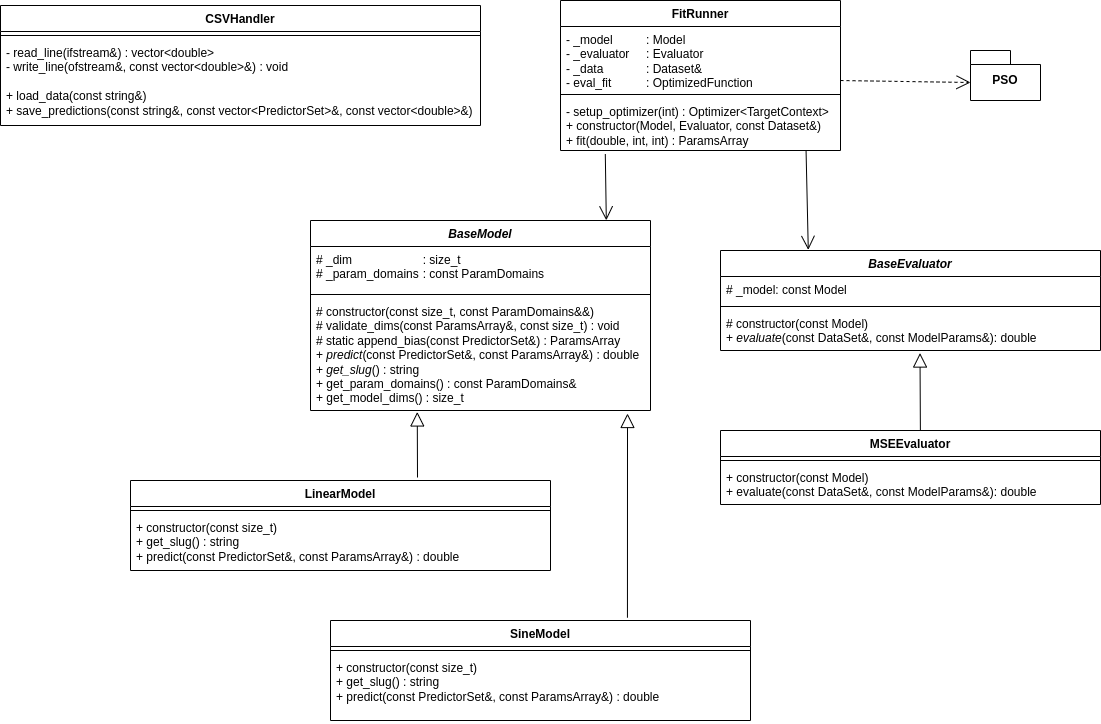

The diagram above was exported from draw.io. Its source (the exported page's mxGraphModel, read from the mxfile embedded in the PNG):
<mxGraphModel dx="2276" dy="843" grid="1" gridSize="10" guides="1" tooltips="1" connect="1" arrows="1" fold="1" page="1" pageScale="1" pageWidth="850" pageHeight="1100" math="0" shadow="0">
  <root>
    <mxCell id="0" />
    <mxCell id="1" parent="0" />
    <mxCell id="I5391oPRPT-7bH0-lb0m-1" value="FitRunner" style="swimlane;fontStyle=1;align=center;verticalAlign=top;childLayout=stackLayout;horizontal=1;startSize=26;horizontalStack=0;resizeParent=1;resizeParentMax=0;resizeLast=0;collapsible=1;marginBottom=0;whiteSpace=wrap;html=1;" parent="1" vertex="1">
      <mxGeometry x="460" y="140" width="280" height="150" as="geometry" />
    </mxCell>
    <mxCell id="I5391oPRPT-7bH0-lb0m-2" value="- _model&lt;span style=&quot;white-space: pre;&quot;&gt;&#09;&lt;/span&gt;&lt;span style=&quot;white-space: pre;&quot;&gt;&#09;&lt;/span&gt;: Model&lt;div&gt;- _evaluator&lt;span style=&quot;white-space: pre;&quot;&gt;&#09;&lt;/span&gt;: Evaluator&lt;/div&gt;&lt;div&gt;- _data&lt;span style=&quot;white-space: pre;&quot;&gt;&#09;&lt;/span&gt;&lt;span style=&quot;white-space: pre;&quot;&gt;&#09;&lt;/span&gt;: Dataset&amp;amp;&lt;/div&gt;&lt;div&gt;- eval_fit&lt;span style=&quot;white-space: pre;&quot;&gt;&#09;&lt;/span&gt;&lt;span style=&quot;white-space: pre;&quot;&gt;&#09;&lt;/span&gt;: OptimizedFunction&lt;/div&gt;" style="text;strokeColor=none;fillColor=none;align=left;verticalAlign=top;spacingLeft=4;spacingRight=4;overflow=hidden;rotatable=0;points=[[0,0.5],[1,0.5]];portConstraint=eastwest;whiteSpace=wrap;html=1;" parent="I5391oPRPT-7bH0-lb0m-1" vertex="1">
      <mxGeometry y="26" width="280" height="64" as="geometry" />
    </mxCell>
    <mxCell id="I5391oPRPT-7bH0-lb0m-3" value="" style="line;strokeWidth=1;fillColor=none;align=left;verticalAlign=middle;spacingTop=-1;spacingLeft=3;spacingRight=3;rotatable=0;labelPosition=right;points=[];portConstraint=eastwest;strokeColor=inherit;" parent="I5391oPRPT-7bH0-lb0m-1" vertex="1">
      <mxGeometry y="90" width="280" height="8" as="geometry" />
    </mxCell>
    <mxCell id="I5391oPRPT-7bH0-lb0m-4" value="- setup_optimizer(int) : Optimizer&amp;lt;TargetContext&amp;gt;&lt;div&gt;+ constructor(Model, Evaluator, const Dataset&amp;amp;)&lt;/div&gt;&lt;div&gt;+ fit(double, int, int) : ParamsArray&lt;/div&gt;" style="text;strokeColor=none;fillColor=none;align=left;verticalAlign=top;spacingLeft=4;spacingRight=4;overflow=hidden;rotatable=0;points=[[0,0.5],[1,0.5]];portConstraint=eastwest;whiteSpace=wrap;html=1;" parent="I5391oPRPT-7bH0-lb0m-1" vertex="1">
      <mxGeometry y="98" width="280" height="52" as="geometry" />
    </mxCell>
    <mxCell id="I5391oPRPT-7bH0-lb0m-5" value="CSVHandler" style="swimlane;fontStyle=1;align=center;verticalAlign=top;childLayout=stackLayout;horizontal=1;startSize=26;horizontalStack=0;resizeParent=1;resizeParentMax=0;resizeLast=0;collapsible=1;marginBottom=0;whiteSpace=wrap;html=1;" parent="1" vertex="1">
      <mxGeometry x="-100" y="145" width="480" height="120" as="geometry" />
    </mxCell>
    <mxCell id="I5391oPRPT-7bH0-lb0m-7" value="" style="line;strokeWidth=1;fillColor=none;align=left;verticalAlign=middle;spacingTop=-1;spacingLeft=3;spacingRight=3;rotatable=0;labelPosition=right;points=[];portConstraint=eastwest;strokeColor=inherit;" parent="I5391oPRPT-7bH0-lb0m-5" vertex="1">
      <mxGeometry y="26" width="480" height="8" as="geometry" />
    </mxCell>
    <mxCell id="I5391oPRPT-7bH0-lb0m-8" value="- read_line(ifstream&amp;amp;) : vector&amp;lt;double&amp;gt;&lt;div&gt;- write_line(ofstream&amp;amp;, const vector&amp;lt;double&amp;gt;&amp;amp;) : void&lt;/div&gt;&lt;div&gt;&lt;br&gt;&lt;/div&gt;&lt;div&gt;+ load_data(const string&amp;amp;)&lt;/div&gt;&lt;div&gt;+ save_predictions(const string&amp;amp;, const vector&amp;lt;PredictorSet&amp;gt;&amp;amp;, const vector&amp;lt;double&amp;gt;&amp;amp;)&lt;/div&gt;" style="text;strokeColor=none;fillColor=none;align=left;verticalAlign=top;spacingLeft=4;spacingRight=4;overflow=hidden;rotatable=0;points=[[0,0.5],[1,0.5]];portConstraint=eastwest;whiteSpace=wrap;html=1;" parent="I5391oPRPT-7bH0-lb0m-5" vertex="1">
      <mxGeometry y="34" width="480" height="86" as="geometry" />
    </mxCell>
    <mxCell id="I5391oPRPT-7bH0-lb0m-9" value="&lt;i&gt;BaseModel&lt;/i&gt;" style="swimlane;fontStyle=1;align=center;verticalAlign=top;childLayout=stackLayout;horizontal=1;startSize=26;horizontalStack=0;resizeParent=1;resizeParentMax=0;resizeLast=0;collapsible=1;marginBottom=0;whiteSpace=wrap;html=1;" parent="1" vertex="1">
      <mxGeometry x="210" y="360" width="340" height="190" as="geometry" />
    </mxCell>
    <mxCell id="I5391oPRPT-7bH0-lb0m-10" value="# _dim&lt;span style=&quot;white-space: pre;&quot;&gt;&#09;&lt;/span&gt;&lt;span style=&quot;white-space: pre;&quot;&gt;&#09;&lt;/span&gt;&lt;span style=&quot;white-space: pre;&quot;&gt;&#09;&lt;/span&gt;: size_t&lt;div&gt;# _param_domains&lt;span style=&quot;white-space: pre;&quot;&gt;&#09;&lt;/span&gt;: const ParamDomains&lt;/div&gt;" style="text;strokeColor=none;fillColor=none;align=left;verticalAlign=top;spacingLeft=4;spacingRight=4;overflow=hidden;rotatable=0;points=[[0,0.5],[1,0.5]];portConstraint=eastwest;whiteSpace=wrap;html=1;" parent="I5391oPRPT-7bH0-lb0m-9" vertex="1">
      <mxGeometry y="26" width="340" height="44" as="geometry" />
    </mxCell>
    <mxCell id="I5391oPRPT-7bH0-lb0m-11" value="" style="line;strokeWidth=1;fillColor=none;align=left;verticalAlign=middle;spacingTop=-1;spacingLeft=3;spacingRight=3;rotatable=0;labelPosition=right;points=[];portConstraint=eastwest;strokeColor=inherit;" parent="I5391oPRPT-7bH0-lb0m-9" vertex="1">
      <mxGeometry y="70" width="340" height="8" as="geometry" />
    </mxCell>
    <mxCell id="I5391oPRPT-7bH0-lb0m-12" value="# constructor(const size_t, const ParamDomains&amp;amp;&amp;amp;)&lt;div&gt;# validate_dims(const ParamsArray&amp;amp;, const size_t) : void&lt;/div&gt;&lt;div&gt;# static append_bias(const PredictorSet&amp;amp;) : ParamsArray&lt;/div&gt;&lt;div&gt;+ &lt;i&gt;predict&lt;/i&gt;(const PredictorSet&amp;amp;, const ParamsArray&amp;amp;) : double&lt;/div&gt;&lt;div&gt;+ &lt;i&gt;get_slug&lt;/i&gt;() : string&lt;/div&gt;&lt;div&gt;+ get_param_domains() : const ParamDomains&amp;amp;&lt;/div&gt;&lt;div&gt;+ get_model_dims() : size_t&lt;/div&gt;" style="text;strokeColor=none;fillColor=none;align=left;verticalAlign=top;spacingLeft=4;spacingRight=4;overflow=hidden;rotatable=0;points=[[0,0.5],[1,0.5]];portConstraint=eastwest;whiteSpace=wrap;html=1;" parent="I5391oPRPT-7bH0-lb0m-9" vertex="1">
      <mxGeometry y="78" width="340" height="112" as="geometry" />
    </mxCell>
    <mxCell id="I5391oPRPT-7bH0-lb0m-17" value="LinearModel" style="swimlane;fontStyle=1;align=center;verticalAlign=top;childLayout=stackLayout;horizontal=1;startSize=26;horizontalStack=0;resizeParent=1;resizeParentMax=0;resizeLast=0;collapsible=1;marginBottom=0;whiteSpace=wrap;html=1;" parent="1" vertex="1">
      <mxGeometry x="30" y="620" width="420" height="90" as="geometry" />
    </mxCell>
    <mxCell id="I5391oPRPT-7bH0-lb0m-19" value="" style="line;strokeWidth=1;fillColor=none;align=left;verticalAlign=middle;spacingTop=-1;spacingLeft=3;spacingRight=3;rotatable=0;labelPosition=right;points=[];portConstraint=eastwest;strokeColor=inherit;" parent="I5391oPRPT-7bH0-lb0m-17" vertex="1">
      <mxGeometry y="26" width="420" height="8" as="geometry" />
    </mxCell>
    <mxCell id="I5391oPRPT-7bH0-lb0m-20" value="&lt;div&gt;+&amp;nbsp;&lt;span style=&quot;background-color: transparent; color: light-dark(rgb(0, 0, 0), rgb(255, 255, 255));&quot;&gt;constructor(const size_t)&lt;/span&gt;&lt;/div&gt;+ get_slug() : string&lt;div&gt;&lt;div&gt;+ predict(const PredictorSet&amp;amp;, const ParamsArray&amp;amp;) : double&lt;/div&gt;&lt;/div&gt;" style="text;strokeColor=none;fillColor=none;align=left;verticalAlign=top;spacingLeft=4;spacingRight=4;overflow=hidden;rotatable=0;points=[[0,0.5],[1,0.5]];portConstraint=eastwest;whiteSpace=wrap;html=1;" parent="I5391oPRPT-7bH0-lb0m-17" vertex="1">
      <mxGeometry y="34" width="420" height="56" as="geometry" />
    </mxCell>
    <mxCell id="I5391oPRPT-7bH0-lb0m-21" value="&lt;i&gt;BaseEvaluator&lt;/i&gt;" style="swimlane;fontStyle=1;align=center;verticalAlign=top;childLayout=stackLayout;horizontal=1;startSize=26;horizontalStack=0;resizeParent=1;resizeParentMax=0;resizeLast=0;collapsible=1;marginBottom=0;whiteSpace=wrap;html=1;" parent="1" vertex="1">
      <mxGeometry x="620" y="390" width="380" height="100" as="geometry" />
    </mxCell>
    <mxCell id="I5391oPRPT-7bH0-lb0m-22" value="# _model: const Model" style="text;strokeColor=none;fillColor=none;align=left;verticalAlign=top;spacingLeft=4;spacingRight=4;overflow=hidden;rotatable=0;points=[[0,0.5],[1,0.5]];portConstraint=eastwest;whiteSpace=wrap;html=1;" parent="I5391oPRPT-7bH0-lb0m-21" vertex="1">
      <mxGeometry y="26" width="380" height="26" as="geometry" />
    </mxCell>
    <mxCell id="I5391oPRPT-7bH0-lb0m-23" value="" style="line;strokeWidth=1;fillColor=none;align=left;verticalAlign=middle;spacingTop=-1;spacingLeft=3;spacingRight=3;rotatable=0;labelPosition=right;points=[];portConstraint=eastwest;strokeColor=inherit;" parent="I5391oPRPT-7bH0-lb0m-21" vertex="1">
      <mxGeometry y="52" width="380" height="8" as="geometry" />
    </mxCell>
    <mxCell id="I5391oPRPT-7bH0-lb0m-24" value="# constructor(const Model)&lt;div&gt;+ &lt;i&gt;evaluate&lt;/i&gt;(const DataSet&amp;amp;, const ModelParams&amp;amp;): double&lt;/div&gt;" style="text;strokeColor=none;fillColor=none;align=left;verticalAlign=top;spacingLeft=4;spacingRight=4;overflow=hidden;rotatable=0;points=[[0,0.5],[1,0.5]];portConstraint=eastwest;whiteSpace=wrap;html=1;" parent="I5391oPRPT-7bH0-lb0m-21" vertex="1">
      <mxGeometry y="60" width="380" height="40" as="geometry" />
    </mxCell>
    <mxCell id="I5391oPRPT-7bH0-lb0m-25" value="SineModel" style="swimlane;fontStyle=1;align=center;verticalAlign=top;childLayout=stackLayout;horizontal=1;startSize=26;horizontalStack=0;resizeParent=1;resizeParentMax=0;resizeLast=0;collapsible=1;marginBottom=0;whiteSpace=wrap;html=1;" parent="1" vertex="1">
      <mxGeometry x="230" y="760" width="420" height="100" as="geometry" />
    </mxCell>
    <mxCell id="I5391oPRPT-7bH0-lb0m-27" value="" style="line;strokeWidth=1;fillColor=none;align=left;verticalAlign=middle;spacingTop=-1;spacingLeft=3;spacingRight=3;rotatable=0;labelPosition=right;points=[];portConstraint=eastwest;strokeColor=inherit;" parent="I5391oPRPT-7bH0-lb0m-25" vertex="1">
      <mxGeometry y="26" width="420" height="8" as="geometry" />
    </mxCell>
    <mxCell id="I5391oPRPT-7bH0-lb0m-28" value="&lt;div&gt;+&amp;nbsp;&lt;span style=&quot;background-color: transparent; color: light-dark(rgb(0, 0, 0), rgb(255, 255, 255));&quot;&gt;constructor(const size_t)&lt;/span&gt;&lt;/div&gt;+ get_slug() : string&lt;div&gt;+ predict(const PredictorSet&amp;amp;, const ParamsArray&amp;amp;) : double&lt;/div&gt;" style="text;strokeColor=none;fillColor=none;align=left;verticalAlign=top;spacingLeft=4;spacingRight=4;overflow=hidden;rotatable=0;points=[[0,0.5],[1,0.5]];portConstraint=eastwest;whiteSpace=wrap;html=1;" parent="I5391oPRPT-7bH0-lb0m-25" vertex="1">
      <mxGeometry y="34" width="420" height="66" as="geometry" />
    </mxCell>
    <mxCell id="I5391oPRPT-7bH0-lb0m-29" value="PSO" style="shape=folder;fontStyle=1;spacingTop=10;tabWidth=40;tabHeight=14;tabPosition=left;html=1;whiteSpace=wrap;" parent="1" vertex="1">
      <mxGeometry x="870" y="190" width="70" height="50" as="geometry" />
    </mxCell>
    <mxCell id="I5391oPRPT-7bH0-lb0m-30" value="MSEEvaluator" style="swimlane;fontStyle=1;align=center;verticalAlign=top;childLayout=stackLayout;horizontal=1;startSize=26;horizontalStack=0;resizeParent=1;resizeParentMax=0;resizeLast=0;collapsible=1;marginBottom=0;whiteSpace=wrap;html=1;" parent="1" vertex="1">
      <mxGeometry x="620" y="570" width="380" height="74" as="geometry" />
    </mxCell>
    <mxCell id="I5391oPRPT-7bH0-lb0m-32" value="" style="line;strokeWidth=1;fillColor=none;align=left;verticalAlign=middle;spacingTop=-1;spacingLeft=3;spacingRight=3;rotatable=0;labelPosition=right;points=[];portConstraint=eastwest;strokeColor=inherit;" parent="I5391oPRPT-7bH0-lb0m-30" vertex="1">
      <mxGeometry y="26" width="380" height="8" as="geometry" />
    </mxCell>
    <mxCell id="I5391oPRPT-7bH0-lb0m-33" value="+ constructor(const Model)&lt;div&gt;+ evaluate(const DataSet&amp;amp;, const ModelParams&amp;amp;): double&lt;/div&gt;" style="text;strokeColor=none;fillColor=none;align=left;verticalAlign=top;spacingLeft=4;spacingRight=4;overflow=hidden;rotatable=0;points=[[0,0.5],[1,0.5]];portConstraint=eastwest;whiteSpace=wrap;html=1;" parent="I5391oPRPT-7bH0-lb0m-30" vertex="1">
      <mxGeometry y="34" width="380" height="40" as="geometry" />
    </mxCell>
    <mxCell id="I5391oPRPT-7bH0-lb0m-36" value="" style="endArrow=block;endFill=0;endSize=12;html=1;rounded=0;exitX=0.707;exitY=-0.028;exitDx=0;exitDy=0;exitPerimeter=0;" parent="1" source="I5391oPRPT-7bH0-lb0m-25" edge="1">
      <mxGeometry width="160" relative="1" as="geometry">
        <mxPoint x="530" y="720" as="sourcePoint" />
        <mxPoint x="527" y="553" as="targetPoint" />
      </mxGeometry>
    </mxCell>
    <mxCell id="I5391oPRPT-7bH0-lb0m-37" value="" style="endArrow=block;endFill=0;endSize=12;html=1;rounded=0;entryX=0.314;entryY=1.013;entryDx=0;entryDy=0;entryPerimeter=0;" parent="1" target="I5391oPRPT-7bH0-lb0m-12" edge="1">
      <mxGeometry width="160" relative="1" as="geometry">
        <mxPoint x="317" y="617" as="sourcePoint" />
        <mxPoint x="654.64" y="510" as="targetPoint" />
      </mxGeometry>
    </mxCell>
    <mxCell id="I5391oPRPT-7bH0-lb0m-38" value="" style="endArrow=block;endFill=0;endSize=12;html=1;rounded=0;exitX=0.526;exitY=0;exitDx=0;exitDy=0;exitPerimeter=0;entryX=0.525;entryY=1.063;entryDx=0;entryDy=0;entryPerimeter=0;" parent="1" source="I5391oPRPT-7bH0-lb0m-30" target="I5391oPRPT-7bH0-lb0m-24" edge="1">
      <mxGeometry width="160" relative="1" as="geometry">
        <mxPoint x="910" y="558" as="sourcePoint" />
        <mxPoint x="920" y="540" as="targetPoint" />
      </mxGeometry>
    </mxCell>
    <mxCell id="I5391oPRPT-7bH0-lb0m-39" value="" style="endArrow=open;endSize=12;dashed=1;html=1;rounded=0;exitX=1;exitY=0.844;exitDx=0;exitDy=0;exitPerimeter=0;entryX=0;entryY=0;entryDx=0;entryDy=32;entryPerimeter=0;" parent="1" source="I5391oPRPT-7bH0-lb0m-2" target="I5391oPRPT-7bH0-lb0m-29" edge="1">
      <mxGeometry width="160" relative="1" as="geometry">
        <mxPoint x="890" y="90" as="sourcePoint" />
        <mxPoint x="1050" y="90" as="targetPoint" />
      </mxGeometry>
    </mxCell>
    <mxCell id="I5391oPRPT-7bH0-lb0m-42" value="" style="endArrow=open;endFill=1;endSize=12;html=1;rounded=0;exitX=0.877;exitY=1.002;exitDx=0;exitDy=0;exitPerimeter=0;entryX=0.231;entryY=-0.006;entryDx=0;entryDy=0;entryPerimeter=0;" parent="1" source="I5391oPRPT-7bH0-lb0m-4" target="I5391oPRPT-7bH0-lb0m-21" edge="1">
      <mxGeometry width="160" relative="1" as="geometry">
        <mxPoint x="800" y="320" as="sourcePoint" />
        <mxPoint x="802" y="388" as="targetPoint" />
      </mxGeometry>
    </mxCell>
    <mxCell id="I5391oPRPT-7bH0-lb0m-41" value="" style="endArrow=open;endFill=1;endSize=12;html=1;rounded=0;exitX=0.16;exitY=1.068;exitDx=0;exitDy=0;exitPerimeter=0;entryX=0.87;entryY=-0.001;entryDx=0;entryDy=0;entryPerimeter=0;" parent="1" source="I5391oPRPT-7bH0-lb0m-4" target="I5391oPRPT-7bH0-lb0m-9" edge="1">
      <mxGeometry width="160" relative="1" as="geometry">
        <mxPoint x="580" y="290" as="sourcePoint" />
        <mxPoint x="420" y="290" as="targetPoint" />
      </mxGeometry>
    </mxCell>
  </root>
</mxGraphModel>